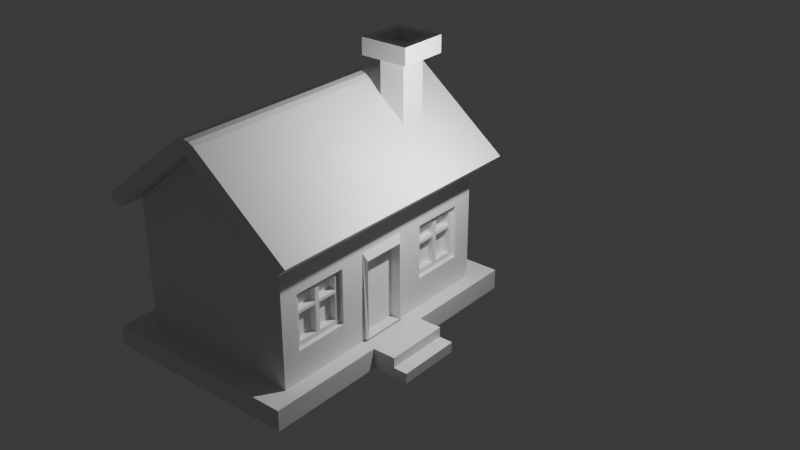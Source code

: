 # Source: House.blend  (saved by Blender 4.0.36; exported with 4.5.12 LTS)
import bpy
from mathutils import Matrix  # noqa: F401  (used for matrix-valued properties, if any)

bpy.ops.wm.read_factory_settings(use_empty=True)
scene = bpy.context.scene
scene.name = 'Scene'

# ---- collections
col_collection = bpy.data.collections.new('Collection'); scene.collection.children.link(col_collection)

# ---- materials (node trees are filled in below, after node groups)
mat_material = bpy.data.materials.new('Material')
mat_material.alpha_threshold = 0.0
mat_material.use_transparent_shadow = False
mat_material.roughness = 0.5
mat_material.line_color = (0.0, 0.0, 0.0, 1.0)

# ---- material node trees
mat_material.use_nodes = True; mat_material.node_tree.nodes.clear()
_N = mat_material.node_tree.nodes; _L = mat_material.node_tree.links
n0 = _N.new('ShaderNodeOutputMaterial'); n0.name = 'Material Output'; n0.location = (300, 300)
n1 = _N.new('ShaderNodeBsdfPrincipled'); n1.name = 'Principled BSDF'; n1.location = (10, 300)
n1.inputs[3].default_value = 1.45
_L.new(n1.outputs[0], n0.inputs[0])
n0.is_active_output = True

# ---- world
world_world = bpy.data.worlds.new('World'); scene.world = world_world
world_world.use_nodes = True; world_world.node_tree.nodes.clear()
_N = world_world.node_tree.nodes; _L = world_world.node_tree.links
n0 = _N.new('ShaderNodeOutputWorld'); n0.name = 'World Output'; n0.location = (300, 300)
n1 = _N.new('ShaderNodeBackground'); n1.name = 'Background'; n1.location = (10, 300)
n1.inputs[0].default_value = (0.05088, 0.05088, 0.05088, 1.0)
_L.new(n1.outputs[0], n0.inputs[0])
n0.is_active_output = True
world_world.color = (0.05088, 0.05088, 0.05088)
world_world.use_sun_shadow = False
world_world.sun_shadow_jitter_overblur = 0.0

# ---- lights
light_light = bpy.data.lights.new('Light', 'POINT')
light_light.transmission_factor = 0.0
light_light.use_soft_falloff = False
light_light.energy = 1000.0
light_light.shadow_soft_size = 0.1
light_light.shadow_maximum_resolution = 0.006
light_light.use_absolute_resolution = True

# ---- meshes
me_cube = bpy.data.meshes.new('Cube')
me_cube.from_pydata([(2.026, -0.7812, -1.414), (1.751, -2.565, -0.6221), (1.751, -2.565, 0.6859), (2.0, 3.0, 1.75), (2.0, -3.0, 1.75), (1.751, -1.257, -0.6221), (1.751, -1.257, 0.6859), (2.026, 0.5284, -1.414), (-1.985, 3.006, 1.717), (-1.985, -2.994, 1.717), (0.0, -3.0, 3.324), (1.821, -0.6499, -1.297), (1.751, 2.524, -0.6221), (0.0, 3.0, 3.324), (1.751, 2.524, 0.6859), (1.751, 1.216, -0.6221), (1.751, 1.216, 0.6859), (2.0, 3.0, -1.341), (-1.985, -2.994, -1.373), (2.0, -3.0, -1.341), (-1.985, 3.006, -1.373), (-2.401, 3.601, -1.791), (-2.401, -3.601, -1.791), (2.401, 3.601, -1.791), (2.401, 3.601, -1.3), (2.401, -3.601, -1.3), (2.401, -3.601, -1.791), (-2.401, 3.601, -1.3), (-2.401, -3.601, -1.3), (2.0, -0.6499, 0.8836), (2.0, 0.6597, 0.8836), (2.0, -0.6499, -1.297), (2.0, 0.6597, -1.297), (2.0, -0.7485, -1.298), (2.0, -0.6499, 0.8713), (2.0, -0.7485, 0.8713), (2.0, -0.7485, -1.309), (2.0, 0.5611, -1.309), (2.0, 0.5611, -1.297), (2.0, 0.5611, 0.8713), (1.821, 0.5611, -1.297), (1.821, -0.6499, 0.8713), (2.0, -0.7485, 0.3479), (2.0, 0.5611, -0.7854), (2.0, -0.434, 0.8713), (1.877, -0.7485, -0.3675), (2.0, -0.7812, -1.299), (2.0, -0.7485, 0.7659), (2.0, -0.7812, 0.7659), (2.0, -0.6499, 0.7659), (2.0, 0.5284, -1.309), (2.0, -0.7812, -1.341), (2.0, 0.5284, -1.341), (2.0, 0.5284, -1.297), (2.0, 0.5284, 0.7659), (2.026, 0.5284, -1.338), (2.026, -0.7812, -1.338), (1.821, 0.5284, -1.297), (1.821, -0.6499, 0.7659), (1.821, 0.5284, 0.7659), (2.0, 1.216, -0.6221), (2.0, 1.216, 0.6859), (2.0, 2.524, -0.6221), (2.0, 2.524, 0.6859), (2.0, -2.565, -0.6221), (2.0, -2.565, 0.6859), (2.0, -1.257, 0.6859), (2.0, -1.257, -0.6221), (2.401, 0.7699, -1.791), (2.401, -0.7778, -1.791), (2.401, 0.7699, -1.3), (2.401, -0.7778, -1.3), (2.401, 0.7699, -1.791), (2.401, -0.7778, -1.791), (2.401, 0.7699, -1.3), (2.401, -0.7778, -1.3), (2.952, 0.7699, -1.791), (2.952, -0.7778, -1.791), (2.952, 0.7699, -1.3), (2.952, -0.7778, -1.3), (2.952, -0.7778, -1.545), (2.952, 0.7699, -1.545), (3.283, 0.7699, -1.791), (3.283, -0.7778, -1.791), (3.283, 0.7699, -1.545), (3.283, -0.7778, -1.545)], [], [(9, 4, 10), (19, 4, 9, 18), (18, 9, 8, 20), (46, 48, 66, 67), (35, 34, 29, 30, 61, 63, 62, 17, 3, 4, 19, 46, 67, 64, 65, 66, 48, 47), (30, 32, 17, 62, 60, 61), (48, 46, 33, 42, 47), (49, 47, 42, 33, 31), (49, 34, 35, 47), (19, 51, 46), (52, 17, 32, 38, 37, 50), (51, 52, 50, 36, 33, 46), (50, 53, 31, 33, 36), (50, 37, 38, 53), (43, 38, 32, 30, 29, 34, 44, 39), (54, 53, 38, 43, 39, 44, 34, 49), (20, 8, 3, 17), (3, 8, 13), (56, 51, 19, 25, 71, 70, 24, 17, 52, 55), (55, 52, 51, 56), (19, 18, 28, 25), (21, 27, 24, 23), (69, 71, 25, 26), (22, 28, 27, 21), (26, 25, 28, 22), (18, 20, 27, 28), (20, 17, 24, 27), (58, 11, 31, 49), (49, 34, 41, 58), (31, 11, 57, 53), (57, 40, 38, 53), (33, 42, 45), (33, 42, 45), (56, 0, 7, 55), (59, 54, 53, 57), (49, 54, 59, 58), (66, 6, 5, 67), (64, 1, 2, 65), (5, 1, 64, 67), (2, 6, 66, 65), (15, 16, 61, 60), (14, 12, 62, 63), (62, 12, 15, 60), (61, 16, 14, 63), (23, 24, 70, 68), (70, 71, 79, 78), (69, 71, 75, 73), (68, 70, 74, 72), (76, 81, 84, 82), (69, 68, 76, 77), (68, 70, 78, 81, 76), (71, 69, 77, 80, 79), (82, 84, 85, 83), (80, 81, 78, 79), (77, 76, 82, 83), (80, 77, 83, 85), (81, 80, 85, 84)])
me_cube.polygons.foreach_set('use_smooth', [0, 0, 0, 0, 0, 0, 0, 0, 0, 0, 0, 0, 0, 0, 0, 0, 0, 0, 0, 0, 0, 0, 0, 0, 0, 0, 0, 1, 1, 1, 1, 1, 1, 1, 1, 1, 0, 0, 0, 0, 0, 0, 0, 0, 0, 0, 0, 0, 0, 0, 0, 0, 0, 0, 0, 0, 0])
_uv = me_cube.uv_layers.new(name='UVMap')
_uv.uv.foreach_set('vector', [0.625, 1.0, 0.625, 0.75, 0.625, 1.0, 0.4042, 0.75, 0.625, 0.75, 0.625, 1.0, 0.4042, 1.0, 0.4042, 0.0, 0.625, 0.0, 0.625, 0.25, 0.4042, 0.25, 0.4072, 0.6575, 0.5547, 0.6575, 0.549, 0.6774, 0.4556, 0.6774, 0.5622, 0.6562, 0.5622, 0.6521, 0.5631, 0.6521, 0.5631, 0.5975, 0.549, 0.5743, 0.549, 0.5198, 0.4556, 0.5198, 0.4042, 0.5, 0.625, 0.5, 0.625, 0.75, 0.4042, 0.75, 0.4072, 0.6575, 0.4556, 0.6774, 0.4556, 0.7319, 0.549, 0.7319, 0.549, 0.6774, 0.5547, 0.6575, 0.5547, 0.6562, 0.5631, 0.5975, 0.4074, 0.5975, 0.4042, 0.5, 0.4556, 0.5198, 0.4556, 0.5743, 0.549, 0.5743, 0.5547, 0.6575, 0.4072, 0.6575, 0.4073, 0.6562, 0.5248, 0.6562, 0.5547, 0.6562, 0.5547, 0.6521, 0.5547, 0.6562, 0.5248, 0.6562, 0.4073, 0.6562, 0.4074, 0.6521, 0.5547, 0.6521, 0.5622, 0.6521, 0.5622, 0.6562, 0.5547, 0.6562, 0.4042, 0.75, 0.4042, 0.6575, 0.4072, 0.6575, 0.4042, 0.603, 0.4042, 0.5, 0.4074, 0.5975, 0.4074, 0.6016, 0.4065, 0.6016, 0.4065, 0.603, 0.4042, 0.6575, 0.4042, 0.603, 0.4065, 0.603, 0.4065, 0.6562, 0.4073, 0.6562, 0.4072, 0.6575, 0.4065, 0.603, 0.4074, 0.603, 0.4074, 0.6521, 0.4073, 0.6562, 0.4065, 0.6562, 0.4065, 0.603, 0.4065, 0.6016, 0.4074, 0.6016, 0.4074, 0.603, 0.4439, 0.6016, 0.4074, 0.6016, 0.4074, 0.5975, 0.5631, 0.5975, 0.5631, 0.6521, 0.5622, 0.6521, 0.5622, 0.6431, 0.5622, 0.6016, 0.5547, 0.603, 0.4074, 0.603, 0.4074, 0.6016, 0.4439, 0.6016, 0.5622, 0.6016, 0.5622, 0.6431, 0.5622, 0.6521, 0.5547, 0.6521, 0.4042, 0.25, 0.625, 0.25, 0.625, 0.5, 0.4042, 0.5, 0.625, 0.5, 0.625, 0.25, 0.625, 0.5, 0.4042, 0.6572, 0.4042, 0.6575, 0.4042, 0.75, 0.4042, 0.75, 0.4042, 0.6668, 0.4042, 0.5835, 0.4042, 0.5, 0.4042, 0.5, 0.4042, 0.603, 0.4042, 0.6032, 0.4042, 0.6032, 0.4042, 0.603, 0.4042, 0.6575, 0.4042, 0.6572, 0.4042, 0.75, 0.4042, 1.0, 0.4042, 1.0, 0.4042, 0.75, 0.375, 0.25, 0.4042, 0.25, 0.4042, 0.5, 0.375, 0.5, 0.375, 0.6668, 0.4042, 0.6668, 0.4042, 0.75, 0.375, 0.75, 0.375, 0.0, 0.4042, 0.0, 0.4042, 0.25, 0.375, 0.25, 0.375, 0.75, 0.4042, 0.75, 0.4042, 1.0, 0.375, 1.0, 0.4042, 0.0, 0.4042, 0.25, 0.4042, 0.25, 0.4042, 0.0, 0.4042, 0.25, 0.4042, 0.5, 0.4042, 0.5, 0.4042, 0.25, 0.6115, 0.75, 0.375, 0.75, 0.375, 0.8692, 0.6115, 0.8692, 0.6115, 0.8692, 0.6236, 0.8692, 0.6236, 0.75, 0.6115, 0.75, 0.2558, 0.75, 0.375, 0.75, 0.375, 0.5251, 0.2558, 0.5251, 0.375, 0.5251, 0.375, 0.5188, 0.2558, 0.5188, 0.2558, 0.5251, 0.3762, 0.94, 0.565, 0.94, 0.4829, 0.8579, 0.3762, 0.94, 0.565, 0.94, 0.4829, 0.8579, 0.3838, 0.0, 0.375, 0.0, 0.375, 0.25, 0.3838, 0.25, 0.625, 0.3864, 0.625, 0.2672, 0.3885, 0.2672, 0.3885, 0.3864, 0.8578, 0.7249, 0.8578, 0.5, 0.7386, 0.5, 0.7386, 0.7249, 0.625, 0.2976, 0.625, 0.25, 0.375, 0.25, 0.375, 0.2976, 0.375, 0.9524, 0.375, 1.0, 0.625, 1.0, 0.625, 0.9524, 0.125, 0.5, 0.125, 0.75, 0.1726, 0.75, 0.1726, 0.5, 0.875, 0.75, 0.875, 0.5, 0.8274, 0.5, 0.8274, 0.75, 0.375, 0.25, 0.625, 0.25, 0.625, 0.2976, 0.375, 0.2976, 0.625, 1.0, 0.375, 1.0, 0.375, 0.9524, 0.625, 0.9524, 0.1726, 0.75, 0.125, 0.75, 0.125, 0.5, 0.1726, 0.5, 0.8274, 0.5, 0.875, 0.5, 0.875, 0.75, 0.8274, 0.75, 0.375, 0.5, 0.4042, 0.5, 0.4042, 0.5835, 0.375, 0.5835, 0.4042, 0.5835, 0.4042, 0.6668, 0.4042, 0.6668, 0.4042, 0.5835, 0.375, 0.6668, 0.4042, 0.6668, 0.4042, 0.6668, 0.375, 0.6668, 0.375, 0.5835, 0.4042, 0.5835, 0.4042, 0.5835, 0.375, 0.5835, 0.375, 0.5835, 0.3896, 0.5835, 0.3896, 0.5835, 0.375, 0.5835, 0.0, 0.0, 0.0, 0.0, 0.0, 0.0, 0.0, 0.0, 0.375, 0.5835, 0.4042, 0.5835, 0.4042, 0.5835, 0.3896, 0.5835, 0.375, 0.5835, 0.4042, 0.6668, 0.375, 0.6668, 0.375, 0.6668, 0.3896, 0.6668, 0.4042, 0.6668, 0.375, 0.5835, 0.3896, 0.5835, 0.3896, 0.6668, 0.375, 0.6668, 0.3896, 0.6668, 0.3896, 0.5835, 0.4042, 0.5835, 0.4042, 0.6668, 0.0, 0.0, 0.0, 0.0, 0.0, 0.0, 0.0, 0.0, 0.3896, 0.6668, 0.375, 0.6668, 0.375, 0.6668, 0.3896, 0.6668, 0.3896, 0.5835, 0.3896, 0.6668, 0.3896, 0.6668, 0.3896, 0.5835])
me_cube.materials.append(mat_material)
me_cube.use_mirror_vertex_groups = False
me_cube.update()
me_cube_001 = bpy.data.meshes.new('Cube.001')
me_cube_001.from_pydata([(1.0, 1.0, 1.0), (1.0, -1.0, 1.0), (-1.0, 1.0, 1.0), (-1.0, -1.0, 1.0), (0.0, -1.0, 1.9), (0.0, 1.0, 1.9), (1.129, 1.0, 1.144), (1.129, -1.0, 1.144), (-1.129, -1.0, 1.144), (-1.129, 1.0, 1.144), (-0.1375, 1.0, 2.036), (0.1375, 1.0, 2.036), (0.0, 1.0, 1.974), (-0.07443, 1.0, 2.074), (7.451e-09, 1.0, 2.087), (0.07443, 1.0, 2.074), (0.1375, -1.0, 2.036), (-0.1375, -1.0, 2.036), (0.0, -1.0, 1.974), (0.07443, -1.0, 2.074), (-7.451e-09, -1.0, 2.087), (-0.07443, -1.0, 2.074), (1.149, 1.0, 0.8662), (1.149, -1.0, 0.8662), (-1.149, -1.0, 0.8662), (-1.149, 1.0, 0.8662), (1.278, 1.0, 1.01), (1.278, -1.0, 1.01), (-1.278, -1.0, 1.01), (-1.278, 1.0, 1.01)], [], [(2, 5, 4, 3), (1, 4, 5, 0), (0, 5, 12, 11, 6), (9, 8, 17, 10), (1, 0, 22, 23), (5, 2, 9, 10, 12), (3, 4, 18, 17, 8), (3, 8, 28, 24), (4, 1, 7, 16, 18), (10, 13, 12), (13, 14, 12), (14, 15, 12), (15, 11, 12), (16, 19, 18), (19, 20, 18), (20, 21, 18), (21, 17, 18), (10, 17, 21, 13), (13, 21, 20, 14), (14, 20, 19, 15), (15, 19, 16, 11), (7, 6, 11, 16), (23, 22, 26, 27), (25, 24, 28, 29), (0, 6, 26, 22), (6, 7, 27, 26), (9, 2, 25, 29), (2, 3, 24, 25), (7, 1, 23, 27), (8, 9, 29, 28)])
_uv = me_cube_001.uv_layers.new(name='UVMap')
_uv.uv.foreach_set('vector', [0.625, 0.25, 0.625, 0.25, 0.625, 0.0, 0.625, 0.0, 0.625, 0.75, 0.625, 0.75, 0.625, 0.5, 0.625, 0.5, 0.625, 0.5, 0.625, 0.5, 0.625, 0.5, 0.625, 0.5, 0.625, 0.5, 0.625, 0.25, 0.625, 0.0, 0.625, 0.0, 0.625, 0.25, 0.625, 0.75, 0.625, 0.5, 0.625, 0.5, 0.625, 0.75, 0.625, 0.25, 0.625, 0.25, 0.625, 0.25, 0.625, 0.25, 0.625, 0.25, 0.625, 0.0, 0.625, 0.0, 0.625, 0.0, 0.625, 0.0, 0.625, 0.0, 0.625, 0.0, 0.625, 0.0, 0.625, 0.0, 0.625, 0.0, 0.625, 0.75, 0.625, 0.75, 0.625, 0.75, 0.625, 0.75, 0.625, 0.75, 0.625, 0.25, 0.625, 0.25, 0.625, 0.25, 0.625, 0.25, 0.625, 0.25, 0.625, 0.25, 0.625, 0.25, 0.625, 0.25, 0.625, 0.25, 0.625, 0.25, 0.625, 0.25, 0.625, 0.25, 0.625, 0.0, 0.625, 0.0, 0.625, 0.0, 0.625, 0.0, 0.625, 0.0, 0.625, 0.0, 0.625, 0.0, 0.625, 0.0, 0.625, 0.0, 0.625, 0.0, 0.625, 0.0, 0.625, 0.0, 0.625, 0.25, 0.625, 0.0, 0.625, 0.0, 0.625, 0.25, 0.625, 0.25, 0.625, 0.0, 0.625, 0.0, 0.625, 0.25, 0.625, 0.5, 0.625, 0.75, 0.625, 0.75, 0.625, 0.5, 0.625, 0.5, 0.625, 0.75, 0.625, 0.75, 0.625, 0.5, 0.625, 0.75, 0.625, 0.5, 0.625, 0.5, 0.625, 0.75, 0.625, 0.75, 0.625, 0.5, 0.625, 0.5, 0.625, 0.75, 0.625, 0.25, 0.625, 0.0, 0.625, 0.0, 0.625, 0.25, 0.625, 0.5, 0.625, 0.5, 0.625, 0.5, 0.625, 0.5, 0.625, 0.5, 0.625, 0.75, 0.625, 0.75, 0.625, 0.5, 0.625, 0.25, 0.625, 0.25, 0.625, 0.25, 0.625, 0.25, 0.625, 0.25, 0.625, 0.0, 0.625, 0.0, 0.625, 0.25, 0.625, 0.75, 0.625, 0.75, 0.625, 0.75, 0.625, 0.75, 0.625, 0.0, 0.625, 0.25, 0.625, 0.25, 0.625, 0.0])
me_cube_001.materials.append(mat_material)
me_cube_001.use_mirror_vertex_groups = False
me_cube_001.update()
me_cube_002 = bpy.data.meshes.new('Cube.002')
me_cube_002.from_pydata([(-1.0, -1.0, -1.0), (-1.0, -1.0, 1.0), (-1.0, 1.0, -1.0), (-1.0, 1.0, 1.0), (1.0, -1.0, -1.0), (1.0, -1.0, 1.0), (1.0, 1.0, -1.0), (1.0, 1.0, 1.0), (-1.861, -1.861, 1.0), (-1.861, 1.861, 1.0), (1.861, 1.861, 1.0), (1.861, -1.861, 1.0), (-1.282, -1.282, 1.276), (-1.282, 1.282, 1.276), (1.282, 1.282, 1.276), (1.282, -1.282, 1.276), (-1.861, -1.861, 1.276), (-1.861, 1.861, 1.276), (1.861, 1.861, 1.276), (1.861, -1.861, 1.276), (-1.861, -1.861, 1.276), (-1.861, 1.861, 1.276), (1.861, 1.861, 1.276), (1.861, -1.861, 1.276), (-1.282, -1.282, 1.104), (-1.282, 1.282, 1.104), (1.282, 1.282, 1.104), (1.282, -1.282, 1.104)], [], [(0, 1, 3, 2), (2, 3, 7, 6), (6, 7, 5, 4), (4, 5, 1, 0), (5, 7, 10, 11), (9, 8, 16, 17), (3, 1, 8, 9), (1, 5, 11, 8), (7, 3, 9, 10), (14, 13, 25, 26), (8, 11, 19, 16), (10, 9, 17, 18), (11, 10, 18, 19), (20, 21, 17, 16), (21, 22, 18, 17), (22, 23, 19, 18), (23, 20, 16, 19), (12, 13, 21, 20), (13, 14, 22, 21), (14, 15, 23, 22), (15, 12, 20, 23), (26, 25, 24, 27), (15, 14, 26, 27), (13, 12, 24, 25), (12, 15, 27, 24)])
_uv = me_cube_002.uv_layers.new(name='UVMap')
_uv.uv.foreach_set('vector', [0.375, 0.0, 0.625, 0.0, 0.625, 0.25, 0.375, 0.25, 0.375, 0.25, 0.625, 0.25, 0.625, 0.5, 0.375, 0.5, 0.375, 0.5, 0.625, 0.5, 0.625, 0.75, 0.375, 0.75, 0.375, 0.75, 0.625, 0.75, 0.625, 1.0, 0.375, 1.0, 0.625, 0.75, 0.625, 0.5, 0.625, 0.5, 0.625, 0.75, 0.625, 0.25, 0.625, 0.0, 0.625, 0.0, 0.625, 0.25, 0.625, 0.25, 0.625, 0.0, 0.625, 0.0, 0.625, 0.25, 0.625, 1.0, 0.625, 0.75, 0.625, 0.75, 0.625, 1.0, 0.625, 0.5, 0.625, 0.25, 0.625, 0.25, 0.625, 0.5, 0.6639, 0.5389, 0.8361, 0.5389, 0.8361, 0.5389, 0.6639, 0.5389, 0.625, 1.0, 0.625, 0.75, 0.625, 0.75, 0.625, 1.0, 0.625, 0.5, 0.625, 0.25, 0.625, 0.25, 0.625, 0.5, 0.625, 0.75, 0.625, 0.5, 0.625, 0.5, 0.625, 0.75, 0.875, 0.75, 0.875, 0.5, 0.875, 0.5, 0.875, 0.75, 0.875, 0.5, 0.625, 0.5, 0.625, 0.5, 0.875, 0.5, 0.625, 0.5, 0.625, 0.75, 0.625, 0.75, 0.625, 0.5, 0.625, 0.75, 0.875, 0.75, 0.875, 0.75, 0.625, 0.75, 0.8361, 0.7111, 0.8361, 0.5389, 0.875, 0.5, 0.875, 0.75, 0.8361, 0.5389, 0.6639, 0.5389, 0.625, 0.5, 0.875, 0.5, 0.6639, 0.5389, 0.6639, 0.7111, 0.625, 0.75, 0.625, 0.5, 0.6639, 0.7111, 0.8361, 0.7111, 0.875, 0.75, 0.625, 0.75, 0.6639, 0.5389, 0.8361, 0.5389, 0.8361, 0.7111, 0.6639, 0.7111, 0.6639, 0.7111, 0.6639, 0.5389, 0.6639, 0.5389, 0.6639, 0.7111, 0.8361, 0.5389, 0.8361, 0.7111, 0.8361, 0.7111, 0.8361, 0.5389, 0.8361, 0.7111, 0.6639, 0.7111, 0.6639, 0.7111, 0.8361, 0.7111])
me_cube_002.update()
me_cube_004 = bpy.data.meshes.new('Cube.004')
me_cube_004.from_pydata([(-1.0, -1.0, -1.0), (-1.517, -1.006, 1.066), (-1.0, 1.0, -1.0), (-1.517, 0.9943, 1.066), (1.0, -1.0, -1.0), (1.0, -0.8787, 0.8787), (1.0, 0.8787, -1.0), (1.0, 0.8787, 0.8787), (0.4831, 0.9943, 1.066), (1.0, 1.0, -1.0), (0.4831, -1.006, 1.066), (1.0, -0.8787, -1.0), (-0.8561, -0.8787, -1.0), (-0.8561, 0.8787, -1.0), (-0.8561, 0.8787, 0.8787), (-0.8561, -0.8787, 0.8787), (36.54, -5.244, -1.621), (39.05, -5.244, -1.373), (39.67, -5.318, -1.329)], [(18, 17)], [(2, 3, 8, 9), (11, 6, 13, 12), (4, 10, 1, 0), (8, 3, 1, 10), (7, 6, 9, 8), (5, 7, 8, 10), (11, 5, 10, 4), (13, 14, 15, 12), (5, 11, 12, 15), (6, 7, 14, 13), (7, 5, 15, 14)])
_uv = me_cube_004.uv_layers.new(name='UVMap')
_uv.uv.foreach_set('vector', [0.375, 0.25, 0.625, 0.25, 0.625, 0.5, 0.375, 0.5, 0.0, 0.0, 0.0, 0.0, 0.0, 0.0, 0.0, 0.0, 0.375, 0.75, 0.625, 0.75, 0.625, 1.0, 0.375, 1.0, 0.625, 0.5, 0.875, 0.5, 0.875, 0.75, 0.625, 0.75, 0.6098, 0.5152, 0.375, 0.5152, 0.375, 0.5, 0.625, 0.5, 0.6098, 0.7348, 0.6098, 0.5152, 0.625, 0.5, 0.625, 0.75, 0.375, 0.7348, 0.6098, 0.7348, 0.625, 0.75, 0.375, 0.75, 0.375, 0.5152, 0.6098, 0.5152, 0.6098, 0.7348, 0.375, 0.7348, 0.6098, 0.7348, 0.375, 0.7348, 0.375, 0.7348, 0.6098, 0.7348, 0.375, 0.5152, 0.6098, 0.5152, 0.6098, 0.5152, 0.375, 0.5152, 0.6098, 0.5152, 0.6098, 0.7348, 0.6098, 0.7348, 0.6098, 0.5152])
me_cube_004.update()
me_cylinder = bpy.data.meshes.new('Cylinder')
me_cylinder.from_pydata([(-5.949e-08, 0.1337, 1.09), (-5.949e-08, 0.1337, 1.358), (0.09456, 0.09456, 1.09), (0.09456, 0.09456, 1.358), (0.1337, 9.519e-07, 1.09), (0.1337, 9.519e-07, 1.358), (0.09456, -0.09456, 1.09), (0.09456, -0.09456, 1.358), (-5.949e-08, -0.1337, 1.09), (-5.949e-08, -0.1337, 1.358), (-0.09456, -0.09456, 1.09), (-0.09456, -0.09456, 1.358), (-0.1337, 9.519e-07, 1.09), (-0.1337, 9.519e-07, 1.358), (-0.09456, 0.09456, 1.09), (-0.09456, 0.09456, 1.358), (0.132, 0.132, 1.442), (-5.949e-08, 0.1866, 1.442), (0.1866, 9.519e-07, 1.442), (0.132, -0.132, 1.442), (-5.949e-08, -0.1866, 1.442), (-0.132, -0.132, 1.442), (-0.1866, 9.519e-07, 1.442), (-0.132, 0.132, 1.442), (0.132, 0.132, 1.54), (-5.738e-08, 0.1866, 1.54), (0.1866, 9.519e-07, 1.54), (0.132, -0.132, 1.54), (-5.738e-08, -0.1866, 1.54), (-0.132, -0.132, 1.54), (-0.1866, 9.519e-07, 1.54), (-0.132, 0.132, 1.54), (0.04466, 0.04466, 1.634), (-6.137e-08, 0.06317, 1.634), (0.06316, 9.519e-07, 1.634), (0.04466, -0.04466, 1.634), (-6.137e-08, -0.06316, 1.634), (-0.04466, -0.04466, 1.634), (-0.06316, 9.519e-07, 1.634), (-0.04466, 0.04466, 1.634)], [], [(0, 1, 3, 2), (2, 3, 5, 4), (4, 5, 7, 6), (6, 7, 9, 8), (8, 9, 11, 10), (10, 11, 13, 12), (9, 7, 19, 20), (12, 13, 15, 14), (14, 15, 1, 0), (16, 17, 25, 24), (15, 13, 22, 23), (5, 3, 16, 18), (11, 9, 20, 21), (1, 15, 23, 17), (3, 1, 17, 16), (7, 5, 18, 19), (13, 11, 21, 22), (31, 30, 38, 39), (17, 23, 31, 25), (22, 21, 29, 30), (20, 19, 27, 28), (18, 16, 24, 26), (23, 22, 30, 31), (21, 20, 28, 29), (19, 18, 26, 27), (32, 33, 39, 38, 37, 36, 35, 34), (29, 28, 36, 37), (27, 26, 34, 35), (24, 25, 33, 32), (25, 31, 39, 33), (30, 29, 37, 38), (28, 27, 35, 36), (26, 24, 32, 34)])
_uv = me_cylinder.uv_layers.new(name='UVMap')
_uv.uv.foreach_set('vector', [1.0, 0.5, 1.0, 1.0, 0.875, 1.0, 0.875, 0.5, 0.875, 0.5, 0.875, 1.0, 0.75, 1.0, 0.75, 0.5, 0.75, 0.5, 0.75, 1.0, 0.625, 1.0, 0.625, 0.5, 0.625, 0.5, 0.625, 1.0, 0.5, 1.0, 0.5, 0.5, 0.5, 0.5, 0.5, 1.0, 0.375, 1.0, 0.375, 0.5, 0.375, 0.5, 0.375, 1.0, 0.25, 1.0, 0.25, 0.5, 0.5, 1.0, 0.625, 1.0, 0.625, 1.0, 0.5, 1.0, 0.25, 0.5, 0.25, 1.0, 0.125, 1.0, 0.125, 0.5, 0.125, 0.5, 0.125, 1.0, 0.0, 1.0, 0.0, 0.5, 0.875, 1.0, 1.0, 1.0, 1.0, 1.0, 0.875, 1.0, 0.125, 1.0, 0.25, 1.0, 0.25, 1.0, 0.125, 1.0, 0.75, 1.0, 0.875, 1.0, 0.875, 1.0, 0.75, 1.0, 0.375, 1.0, 0.5, 1.0, 0.5, 1.0, 0.375, 1.0, 0.0, 1.0, 0.125, 1.0, 0.125, 1.0, 0.0, 1.0, 0.875, 1.0, 1.0, 1.0, 1.0, 1.0, 0.875, 1.0, 0.625, 1.0, 0.75, 1.0, 0.75, 1.0, 0.625, 1.0, 0.25, 1.0, 0.375, 1.0, 0.375, 1.0, 0.25, 1.0, 0.125, 1.0, 0.25, 1.0, 0.25, 1.0, 0.125, 1.0, 0.0, 1.0, 0.125, 1.0, 0.125, 1.0, 0.0, 1.0, 0.25, 1.0, 0.375, 1.0, 0.375, 1.0, 0.25, 1.0, 0.5, 1.0, 0.625, 1.0, 0.625, 1.0, 0.5, 1.0, 0.75, 1.0, 0.875, 1.0, 0.875, 1.0, 0.75, 1.0, 0.125, 1.0, 0.25, 1.0, 0.25, 1.0, 0.125, 1.0, 0.375, 1.0, 0.5, 1.0, 0.5, 1.0, 0.375, 1.0, 0.625, 1.0, 0.75, 1.0, 0.75, 1.0, 0.625, 1.0, 0.4197, 0.4197, 0.25, 0.49, 0.08029, 0.4197, 0.01, 0.25, 0.08029, 0.08029, 0.25, 0.01, 0.4197, 0.08029, 0.49, 0.25, 0.375, 1.0, 0.5, 1.0, 0.5, 1.0, 0.375, 1.0, 0.625, 1.0, 0.75, 1.0, 0.75, 1.0, 0.625, 1.0, 0.875, 1.0, 1.0, 1.0, 1.0, 1.0, 0.875, 1.0, 0.0, 1.0, 0.125, 1.0, 0.125, 1.0, 0.0, 1.0, 0.25, 1.0, 0.375, 1.0, 0.375, 1.0, 0.25, 1.0, 0.5, 1.0, 0.625, 1.0, 0.625, 1.0, 0.5, 1.0, 0.75, 1.0, 0.875, 1.0, 0.875, 1.0, 0.75, 1.0])
me_cylinder.update()
me_cube_008 = bpy.data.meshes.new('Cube.008')
me_cube_008.from_pydata([(-0.6496, 2.545, 1.196), (-0.6496, 2.545, 2.504), (-0.6496, 1.237, 1.196), (-0.6496, 1.237, 2.504), (-0.6496, 2.419, 1.321), (-0.6496, 2.419, 2.378), (-0.6496, 1.362, 2.378), (-0.6496, 1.362, 1.321), (-0.6496, 1.942, 1.321), (-0.6496, 1.839, 1.321), (-0.6496, 1.942, 2.378), (-0.6496, 1.839, 2.378), (-0.6496, 1.955, 2.504), (-0.6496, 1.827, 2.504), (-0.6496, 1.827, 1.196), (-0.6496, 1.955, 1.196), (-0.6496, 2.419, 1.968), (-0.6496, 2.419, 2.039), (-0.6496, 1.362, 1.968), (-0.6496, 1.362, 2.039), (-0.6496, 2.545, 1.967), (-0.6496, 2.545, 2.055), (-0.6496, 1.237, 2.055), (-0.6496, 1.237, 1.967), (-0.6496, 1.942, 2.039), (-0.6496, 1.942, 1.968), (-0.6496, 1.839, 2.039), (-0.6496, 1.839, 1.968), (-0.4968, 2.419, 2.039), (-0.4968, 2.419, 2.378), (-0.4968, 1.839, 1.321), (-0.4968, 1.362, 1.321), (-0.4968, 1.839, 2.378), (-0.4968, 1.362, 2.378), (-0.4968, 1.362, 2.039), (-0.4968, 2.545, 2.055), (-0.4968, 2.545, 2.504), (-0.4968, 2.419, 1.321), (-0.4968, 2.545, 1.196), (-0.4968, 1.827, 2.504), (-0.4968, 1.237, 2.504), (-0.4968, 1.237, 1.967), (-0.4968, 1.237, 1.196), (-0.4968, 1.955, 1.196), (-0.4968, 1.942, 1.321), (-0.4968, 1.942, 2.378), (-0.4968, 1.955, 2.504), (-0.4968, 1.827, 1.196), (-0.4968, 1.942, 1.968), (-0.4968, 1.839, 1.968), (-0.4968, 2.419, 1.968), (-0.4968, 1.362, 1.968), (-0.4968, 2.545, 1.967), (-0.4968, 1.237, 2.055), (-0.4968, 1.942, 2.039), (-0.4968, 1.839, 2.039), (-0.6496, -2.545, 1.196), (-0.6496, -2.545, 2.504), (-0.6496, -1.237, 1.196), (-0.6496, -1.237, 2.504), (-0.6496, -2.419, 1.321), (-0.6496, -2.419, 2.378), (-0.6496, -1.362, 2.378), (-0.6496, -1.362, 1.321), (-0.6496, -1.942, 1.321), (-0.6496, -1.839, 1.321), (-0.6496, -1.942, 2.378), (-0.6496, -1.839, 2.378), (-0.6496, -1.955, 2.504), (-0.6496, -1.827, 2.504), (-0.6496, -1.827, 1.196), (-0.6496, -1.955, 1.196), (-0.6496, -2.419, 1.968), (-0.6496, -2.419, 2.039), (-0.6496, -1.362, 1.968), (-0.6496, -1.362, 2.039), (-0.6496, -2.545, 1.967), (-0.6496, -2.545, 2.055), (-0.6496, -1.237, 2.055), (-0.6496, -1.237, 1.967), (-0.6496, -1.942, 2.039), (-0.6496, -1.942, 1.968), (-0.6496, -1.839, 2.039), (-0.6496, -1.839, 1.968), (-0.4968, -2.419, 2.039), (-0.4968, -2.419, 2.378), (-0.4968, -1.839, 1.321), (-0.4968, -1.362, 1.321), (-0.4968, -1.839, 2.378), (-0.4968, -1.362, 2.378), (-0.4968, -1.362, 2.039), (-0.4968, -2.545, 2.055), (-0.4968, -2.545, 2.504), (-0.4968, -2.419, 1.321), (-0.4968, -2.545, 1.196), (-0.4968, -1.827, 2.504), (-0.4968, -1.237, 2.504), (-0.4968, -1.237, 1.967), (-0.4968, -1.237, 1.196), (-0.4968, -1.955, 1.196), (-0.4968, -1.942, 1.321), (-0.4968, -1.942, 2.378), (-0.4968, -1.955, 2.504), (-0.4968, -1.827, 1.196), (-0.4968, -1.942, 1.968), (-0.4968, -1.839, 1.968), (-0.4968, -2.419, 1.968), (-0.4968, -1.362, 1.968), (-0.4968, -2.545, 1.967), (-0.4968, -1.237, 2.055), (-0.4968, -1.942, 2.039), (-0.4968, -1.839, 2.039)], [], [(26, 11, 6, 19), (48, 54, 55, 49), (39, 40, 33, 32, 45, 29, 36, 46), (49, 55, 34, 51), (54, 45, 32, 55), (35, 36, 29, 28, 50, 37, 38, 52), (44, 48, 49, 30), (27, 9, 30, 49), (43, 38, 37, 44, 30, 31, 42, 47), (17, 5, 10, 24), (15, 0, 38, 43), (8, 25, 48, 44), (11, 26, 55, 32), (4, 16, 25, 8), (23, 2, 42, 41), (24, 10, 45, 54), (41, 42, 31, 51, 34, 33, 40, 53), (13, 3, 40, 39), (50, 28, 54, 48), (9, 27, 18, 7), (26, 19, 34, 55), (22, 23, 41, 53), (4, 8, 44, 37), (16, 4, 37, 50), (25, 16, 50, 48), (5, 17, 28, 29), (10, 5, 29, 45), (17, 24, 54, 28), (9, 7, 31, 30), (7, 18, 51, 31), (6, 11, 32, 33), (1, 12, 46, 36), (19, 6, 33, 34), (0, 20, 52, 38), (12, 13, 39, 46), (21, 1, 36, 35), (20, 21, 35, 52), (2, 14, 47, 42), (3, 22, 53, 40), (14, 15, 43, 47), (18, 27, 49, 51), (82, 75, 62, 67), (104, 105, 111, 110), (95, 102, 92, 85, 101, 88, 89, 96), (105, 107, 90, 111), (110, 111, 88, 101), (91, 108, 94, 93, 106, 84, 85, 92), (100, 86, 105, 104), (83, 105, 86, 65), (99, 103, 98, 87, 86, 100, 93, 94), (73, 80, 66, 61), (71, 99, 94, 56), (64, 100, 104, 81), (67, 88, 111, 82), (60, 64, 81, 72), (79, 97, 98, 58), (80, 110, 101, 66), (97, 109, 96, 89, 90, 107, 87, 98), (69, 95, 96, 59), (106, 104, 110, 84), (65, 63, 74, 83), (82, 111, 90, 75), (78, 109, 97, 79), (60, 93, 100, 64), (72, 106, 93, 60), (81, 104, 106, 72), (61, 85, 84, 73), (66, 101, 85, 61), (73, 84, 110, 80), (65, 86, 87, 63), (63, 87, 107, 74), (62, 89, 88, 67), (57, 92, 102, 68), (75, 90, 89, 62), (56, 94, 108, 76), (68, 102, 95, 69), (77, 91, 92, 57), (76, 108, 91, 77), (58, 98, 103, 70), (59, 96, 109, 78), (70, 103, 99, 71), (74, 107, 105, 83)])
_uv = me_cube_008.uv_layers.new(name='UVMap')
_uv.uv.foreach_set('vector', [0.5613, 0.1587, 0.601, 0.1587, 0.601, 0.226, 0.5613, 0.226, 0.494, 0.09132, 0.5613, 0.09132, 0.5613, 0.1587, 0.494, 0.1587, 0.625, 0.1667, 0.625, 0.25, 0.601, 0.226, 0.601, 0.1587, 0.601, 0.09132, 0.601, 0.02397, 0.625, 0.0, 0.625, 0.08333, 0.494, 0.1587, 0.5613, 0.1587, 0.5613, 0.226, 0.494, 0.226, 0.5613, 0.09132, 0.601, 0.09132, 0.601, 0.1587, 0.5613, 0.1587, 0.5759, 0.0, 0.625, 0.0, 0.601, 0.02397, 0.5613, 0.02397, 0.494, 0.02397, 0.399, 0.02397, 0.375, 0.0, 0.4926, 0.0, 0.399, 0.09132, 0.494, 0.09132, 0.494, 0.1587, 0.399, 0.1587, 0.494, 0.1587, 0.399, 0.1587, 0.399, 0.1587, 0.494, 0.1587, 0.375, 0.08333, 0.375, 0.0, 0.399, 0.02397, 0.399, 0.09132, 0.399, 0.1587, 0.399, 0.226, 0.375, 0.25, 0.375, 0.1667, 0.5613, 0.02397, 0.601, 0.02397, 0.601, 0.09132, 0.5613, 0.09132, 0.0, 0.0, 0.0, 0.0, 0.0, 0.0, 0.0, 0.0, 0.399, 0.09132, 0.494, 0.09132, 0.494, 0.09132, 0.399, 0.09132, 0.601, 0.1587, 0.5613, 0.1587, 0.5613, 0.1587, 0.601, 0.1587, 0.399, 0.02397, 0.494, 0.02397, 0.494, 0.09132, 0.399, 0.09132, 0.0, 0.0, 0.0, 0.0, 0.0, 0.0, 0.0, 0.0, 0.5613, 0.09132, 0.601, 0.09132, 0.601, 0.09132, 0.5613, 0.09132, 0.4926, 0.25, 0.375, 0.25, 0.399, 0.226, 0.494, 0.226, 0.5613, 0.226, 0.601, 0.226, 0.625, 0.25, 0.5759, 0.25, 0.0, 0.0, 0.0, 0.0, 0.0, 0.0, 0.0, 0.0, 0.494, 0.02397, 0.5613, 0.02397, 0.5613, 0.09132, 0.494, 0.09132, 0.399, 0.1587, 0.494, 0.1587, 0.494, 0.226, 0.399, 0.226, 0.5613, 0.1587, 0.5613, 0.226, 0.5613, 0.226, 0.5613, 0.1587, 0.0, 0.0, 0.0, 0.0, 0.0, 0.0, 0.0, 0.0, 0.399, 0.02397, 0.399, 0.09132, 0.399, 0.09132, 0.399, 0.02397, 0.494, 0.02397, 0.399, 0.02397, 0.399, 0.02397, 0.494, 0.02397, 0.494, 0.09132, 0.494, 0.02397, 0.494, 0.02397, 0.494, 0.09132, 0.601, 0.02397, 0.5613, 0.02397, 0.5613, 0.02397, 0.601, 0.02397, 0.601, 0.09132, 0.601, 0.02397, 0.601, 0.02397, 0.601, 0.09132, 0.5613, 0.02397, 0.5613, 0.09132, 0.5613, 0.09132, 0.5613, 0.02397, 0.399, 0.1587, 0.399, 0.226, 0.399, 0.226, 0.399, 0.1587, 0.399, 0.226, 0.494, 0.226, 0.494, 0.226, 0.399, 0.226, 0.601, 0.226, 0.601, 0.1587, 0.601, 0.1587, 0.601, 0.226, 0.0, 0.0, 0.0, 0.0, 0.0, 0.0, 0.0, 0.0, 0.5613, 0.226, 0.601, 0.226, 0.601, 0.226, 0.5613, 0.226, 0.0, 0.0, 0.0, 0.0, 0.0, 0.0, 0.0, 0.0, 0.0, 0.0, 0.0, 0.0, 0.0, 0.0, 0.0, 0.0, 0.0, 0.0, 0.0, 0.0, 0.0, 0.0, 0.0, 0.0, 0.0, 0.0, 0.0, 0.0, 0.0, 0.0, 0.0, 0.0, 0.0, 0.0, 0.0, 0.0, 0.0, 0.0, 0.0, 0.0, 0.0, 0.0, 0.0, 0.0, 0.0, 0.0, 0.0, 0.0, 0.0, 0.0, 0.0, 0.0, 0.0, 0.0, 0.0, 0.0, 0.494, 0.226, 0.494, 0.1587, 0.494, 0.1587, 0.494, 0.226, 0.5613, 0.1587, 0.5613, 0.226, 0.601, 0.226, 0.601, 0.1587, 0.494, 0.09132, 0.494, 0.1587, 0.5613, 0.1587, 0.5613, 0.09132, 0.625, 0.1667, 0.625, 0.08333, 0.625, 0.0, 0.601, 0.02397, 0.601, 0.09132, 0.601, 0.1587, 0.601, 0.226, 0.625, 0.25, 0.494, 0.1587, 0.494, 0.226, 0.5613, 0.226, 0.5613, 0.1587, 0.5613, 0.09132, 0.5613, 0.1587, 0.601, 0.1587, 0.601, 0.09132, 0.5759, 0.0, 0.4926, 0.0, 0.375, 0.0, 0.399, 0.02397, 0.494, 0.02397, 0.5613, 0.02397, 0.601, 0.02397, 0.625, 0.0, 0.399, 0.09132, 0.399, 0.1587, 0.494, 0.1587, 0.494, 0.09132, 0.494, 0.1587, 0.494, 0.1587, 0.399, 0.1587, 0.399, 0.1587, 0.375, 0.08333, 0.375, 0.1667, 0.375, 0.25, 0.399, 0.226, 0.399, 0.1587, 0.399, 0.09132, 0.399, 0.02397, 0.375, 0.0, 0.5613, 0.02397, 0.5613, 0.09132, 0.601, 0.09132, 0.601, 0.02397, 0.0, 0.0, 0.0, 0.0, 0.0, 0.0, 0.0, 0.0, 0.399, 0.09132, 0.399, 0.09132, 0.494, 0.09132, 0.494, 0.09132, 0.601, 0.1587, 0.601, 0.1587, 0.5613, 0.1587, 0.5613, 0.1587, 0.399, 0.02397, 0.399, 0.09132, 0.494, 0.09132, 0.494, 0.02397, 0.0, 0.0, 0.0, 0.0, 0.0, 0.0, 0.0, 0.0, 0.5613, 0.09132, 0.5613, 0.09132, 0.601, 0.09132, 0.601, 0.09132, 0.4926, 0.25, 0.5759, 0.25, 0.625, 0.25, 0.601, 0.226, 0.5613, 0.226, 0.494, 0.226, 0.399, 0.226, 0.375, 0.25, 0.0, 0.0, 0.0, 0.0, 0.0, 0.0, 0.0, 0.0, 0.494, 0.02397, 0.494, 0.09132, 0.5613, 0.09132, 0.5613, 0.02397, 0.399, 0.1587, 0.399, 0.226, 0.494, 0.226, 0.494, 0.1587, 0.5613, 0.1587, 0.5613, 0.1587, 0.5613, 0.226, 0.5613, 0.226, 0.0, 0.0, 0.0, 0.0, 0.0, 0.0, 0.0, 0.0, 0.399, 0.02397, 0.399, 0.02397, 0.399, 0.09132, 0.399, 0.09132, 0.494, 0.02397, 0.494, 0.02397, 0.399, 0.02397, 0.399, 0.02397, 0.494, 0.09132, 0.494, 0.09132, 0.494, 0.02397, 0.494, 0.02397, 0.601, 0.02397, 0.601, 0.02397, 0.5613, 0.02397, 0.5613, 0.02397, 0.601, 0.09132, 0.601, 0.09132, 0.601, 0.02397, 0.601, 0.02397, 0.5613, 0.02397, 0.5613, 0.02397, 0.5613, 0.09132, 0.5613, 0.09132, 0.399, 0.1587, 0.399, 0.1587, 0.399, 0.226, 0.399, 0.226, 0.399, 0.226, 0.399, 0.226, 0.494, 0.226, 0.494, 0.226, 0.601, 0.226, 0.601, 0.226, 0.601, 0.1587, 0.601, 0.1587, 0.0, 0.0, 0.0, 0.0, 0.0, 0.0, 0.0, 0.0, 0.5613, 0.226, 0.5613, 0.226, 0.601, 0.226, 0.601, 0.226, 0.0, 0.0, 0.0, 0.0, 0.0, 0.0, 0.0, 0.0, 0.0, 0.0, 0.0, 0.0, 0.0, 0.0, 0.0, 0.0, 0.0, 0.0, 0.0, 0.0, 0.0, 0.0, 0.0, 0.0, 0.0, 0.0, 0.0, 0.0, 0.0, 0.0, 0.0, 0.0, 0.0, 0.0, 0.0, 0.0, 0.0, 0.0, 0.0, 0.0, 0.0, 0.0, 0.0, 0.0, 0.0, 0.0, 0.0, 0.0, 0.0, 0.0, 0.0, 0.0, 0.0, 0.0, 0.0, 0.0, 0.494, 0.226, 0.494, 0.226, 0.494, 0.1587, 0.494, 0.1587])
me_cube_008.materials.append(mat_material)
me_cube_008.use_mirror_vertex_groups = False
me_cube_008.update()

# ---- objects
ob_cube = bpy.data.objects.new('Cube', me_cube)
ob_light = bpy.data.objects.new('Light', light_light)
ob_roof = bpy.data.objects.new('Roof', me_cube_001)
ob_chimney = bpy.data.objects.new('Chimney', me_cube_002)
ob_cube_001 = bpy.data.objects.new('Cube.001', me_cube_004)
ob_cylinder = bpy.data.objects.new('Cylinder', me_cylinder)
ob_windows = bpy.data.objects.new('Windows', me_cube_008)

# ---- transforms, parenting, visibility, modifiers, constraints
ob_cube.location = (0.0, 0.0, 1.75)
ob_cube.lock_rotations_4d = False
ob_cube.empty_display_type = 'ARROWS'
ob_cube.lineart.crease_threshold = 0.0
ob_light.location = (4.076, 1.005, 5.904)
ob_light.rotation_euler = (0.6503, 0.05522, 1.866)
ob_light.lock_rotations_4d = False
ob_light.empty_display_type = 'ARROWS'
ob_light.color = (0.0, 0.0, 0.0, 0.0)
ob_light.lineart.crease_threshold = 0.0
ob_roof.location = (0.0, 0.0, 1.75)
ob_roof.scale = (2.0, 3.363, 1.75)
ob_roof.lock_rotations_4d = False
ob_roof.empty_display_type = 'ARROWS'
ob_roof.lineart.crease_threshold = 0.0
ob_chimney.location = (0.9616, 1.854, 4.475)
ob_chimney.scale = (0.3179, 0.3179, 1.455)
ob_cube_001.location = (1.939, -0.05395, 1.464)
ob_cube_001.scale = (0.1397, 0.5855, 1.0)
ob_cylinder.location = (1.435, -0.4278, 1.404)
ob_cylinder.rotation_euler = (-0.0, 1.571, 0.0)
ob_cylinder.scale = (0.3108, 0.3108, 0.3108)
ob_windows.location = (2.401, -0.02041, -0.06805)
ob_windows.lock_rotations_4d = False
ob_windows.empty_display_type = 'ARROWS'
ob_windows.lineart.crease_threshold = 0.0

# ---- collection membership
col_collection.objects.link(ob_cube)
col_collection.objects.link(ob_light)
col_collection.objects.link(ob_roof)
col_collection.objects.link(ob_chimney)
col_collection.objects.link(ob_cube_001)
col_collection.objects.link(ob_cylinder)
col_collection.objects.link(ob_windows)

# ---- scene / render settings (as saved in the file)
scene.frame_start = 1; scene.frame_end = 250; scene.frame_set(0)
scene.render.engine = 'BLENDER_EEVEE_NEXT'
scene.cycles.sampling_pattern = 'TABULATED_SOBOL'
bpy.context.view_layer.update()

# ---- added for rendering (the .blend has no active camera): camera
cam_auto = bpy.data.cameras.new('AutoCamera')
cam_auto.lens = 50.0
cam_auto.sensor_width = 36.0
cam_auto.clip_end = 1000.0
ob_auto_camera = bpy.data.objects.new('AutoCamera', cam_auto)
scene.collection.objects.link(ob_auto_camera)
ob_auto_camera.location = (15.3742, -15.4933, 13.4162)
ob_auto_camera.rotation_euler = (1.09748, -7.21219e-08, 0.694738)
scene.camera = ob_auto_camera
bpy.context.view_layer.update()
